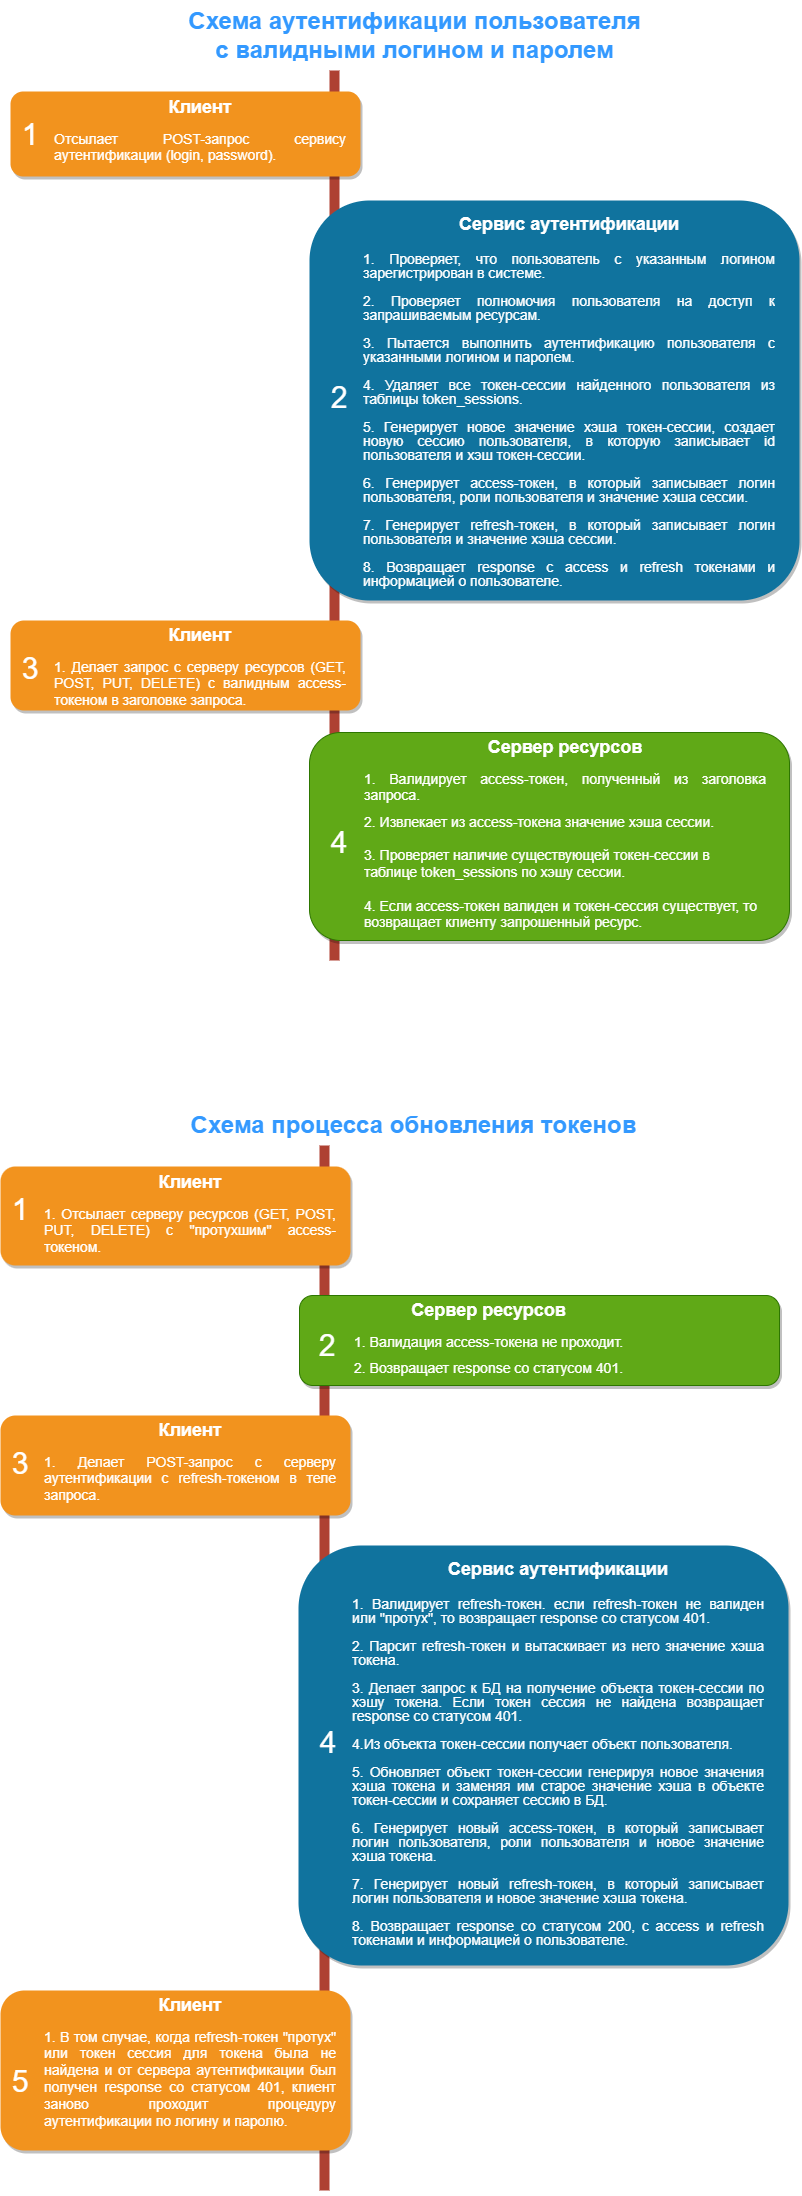

The diagram above was exported from draw.io. Its source (the exported page's mxGraphModel, read from the mxfile embedded in the PNG):
<mxGraphModel dx="1404" dy="814" grid="1" gridSize="10" guides="1" tooltips="1" connect="1" arrows="1" fold="1" page="1" pageScale="1" pageWidth="850" pageHeight="1100" background="none" math="0" shadow="0">
  <root>
    <mxCell id="0" />
    <mxCell id="1" parent="0" />
    <mxCell id="2a0f93b5c73ef8e7-1" value="" style="line;strokeWidth=10;direction=south;html=1;fillColor=none;fontSize=13;fontColor=#000000;align=center;strokeColor=#AE4132;" parent="1" vertex="1">
      <mxGeometry x="360" y="70" width="10" height="890" as="geometry" />
    </mxCell>
    <mxCell id="2a0f93b5c73ef8e7-2" value="" style="rounded=1;whiteSpace=wrap;html=1;strokeColor=none;strokeWidth=1;fillColor=#F2931E;fontSize=13;fontColor=#FFFFFF;align=center;gradientColor=none;gradientDirection=east;verticalAlign=top;shadow=1;" parent="1" vertex="1">
      <mxGeometry x="41" y="91" width="350" height="85" as="geometry" />
    </mxCell>
    <mxCell id="2a0f93b5c73ef8e7-3" value="1" style="text;html=1;strokeColor=none;fillColor=none;align=center;verticalAlign=middle;whiteSpace=wrap;fontSize=30;fontColor=#FFFFFF;" parent="1" vertex="1">
      <mxGeometry x="41" y="124" width="40" height="20" as="geometry" />
    </mxCell>
    <mxCell id="2a0f93b5c73ef8e7-4" value="" style="rounded=1;whiteSpace=wrap;html=1;strokeColor=none;strokeWidth=1;fillColor=#10739E;fontSize=13;fontColor=#FFFFFF;align=center;gradientColor=none;gradientDirection=east;verticalAlign=top;shadow=1;" parent="1" vertex="1">
      <mxGeometry x="340" y="200" width="490" height="400" as="geometry" />
    </mxCell>
    <mxCell id="2a0f93b5c73ef8e7-5" value="2" style="text;html=1;strokeColor=none;fillColor=none;align=center;verticalAlign=middle;whiteSpace=wrap;fontSize=30;fontColor=#FFFFFF;" parent="1" vertex="1">
      <mxGeometry x="350" y="387" width="40" height="20" as="geometry" />
    </mxCell>
    <mxCell id="2a0f93b5c73ef8e7-6" value="" style="rounded=1;whiteSpace=wrap;html=1;strokeColor=none;strokeWidth=1;fillColor=#F2931E;fontSize=13;fontColor=#FFFFFF;align=center;gradientColor=none;gradientDirection=east;verticalAlign=top;shadow=1;" parent="1" vertex="1">
      <mxGeometry x="41" y="620" width="350" height="90" as="geometry" />
    </mxCell>
    <mxCell id="2a0f93b5c73ef8e7-7" value="3" style="text;html=1;strokeColor=none;fillColor=none;align=center;verticalAlign=middle;whiteSpace=wrap;fontSize=30;fontColor=#FFFFFF;" parent="1" vertex="1">
      <mxGeometry x="41" y="658" width="40" height="20" as="geometry" />
    </mxCell>
    <mxCell id="2a0f93b5c73ef8e7-8" value="" style="rounded=1;whiteSpace=wrap;html=1;strokeColor=#2D7600;strokeWidth=1;fillColor=#60a917;fontSize=13;align=center;gradientDirection=east;verticalAlign=top;shadow=1;fontColor=#ffffff;" parent="1" vertex="1">
      <mxGeometry x="340" y="732" width="480" height="208" as="geometry" />
    </mxCell>
    <mxCell id="2a0f93b5c73ef8e7-9" value="4" style="text;html=1;strokeColor=none;fillColor=none;align=center;verticalAlign=middle;whiteSpace=wrap;fontSize=30;fontColor=#FFFFFF;" parent="1" vertex="1">
      <mxGeometry x="350" y="832" width="40" height="20" as="geometry" />
    </mxCell>
    <mxCell id="2a0f93b5c73ef8e7-18" value="&lt;h1&gt;Клиент&lt;/h1&gt;&lt;p style=&quot;text-align: justify;&quot;&gt;&lt;font style=&quot;font-size: 14px;&quot;&gt;Отсылает POST-запрос сервису аутентификации (login, password).&lt;/font&gt;&lt;/p&gt;" style="text;html=1;spacing=5;spacingTop=-20;whiteSpace=wrap;overflow=hidden;strokeColor=none;strokeWidth=4;fillColor=none;gradientColor=#007FFF;fontSize=9;fontColor=#FFFFFF;align=center;" parent="1" vertex="1">
      <mxGeometry x="81" y="95" width="300" height="81" as="geometry" />
    </mxCell>
    <mxCell id="2a0f93b5c73ef8e7-19" value="&lt;h1 style=&quot;line-height: 100%;&quot;&gt;&lt;font style=&quot;font-size: 18px;&quot;&gt;Сервис аутентификации&lt;/font&gt;&lt;/h1&gt;&lt;p style=&quot;text-align: justify; line-height: 100%; font-size: 14px;&quot;&gt;&lt;font style=&quot;font-size: 14px;&quot;&gt;1. Проверяет, что пользователь с указанным логином зарегистрирован в системе.&lt;/font&gt;&lt;/p&gt;&lt;p style=&quot;text-align: justify; line-height: 100%; font-size: 14px;&quot;&gt;&lt;font style=&quot;font-size: 14px;&quot;&gt;2. Проверяет полномочия пользователя на доступ к запрашиваемым ресурсам.&lt;/font&gt;&lt;/p&gt;&lt;p style=&quot;text-align: justify; line-height: 100%; font-size: 14px;&quot;&gt;&lt;font style=&quot;font-size: 14px;&quot;&gt;3. Пытается выполнить аутентификацию пользователя с указанными логином и паролем.&lt;/font&gt;&lt;/p&gt;&lt;p style=&quot;text-align: justify; line-height: 100%; font-size: 14px;&quot;&gt;&lt;font style=&quot;font-size: 14px;&quot;&gt;4. Удаляет все токен-сессии найденного пользователя из таблицы token_sessions.&lt;/font&gt;&lt;/p&gt;&lt;p style=&quot;text-align: justify; line-height: 100%; font-size: 14px;&quot;&gt;&lt;font style=&quot;font-size: 14px;&quot;&gt;5. Генерирует новое значение хэша токен-сессии, создает новую сессию пользователя, в которую записывает id пользователя и хэш токен-сессии.&lt;/font&gt;&lt;/p&gt;&lt;p style=&quot;text-align: justify; line-height: 100%; font-size: 14px;&quot;&gt;&lt;font style=&quot;font-size: 14px;&quot;&gt;6. Генерирует access-токен, в который записывает логин пользователя, роли пользователя и значение хэша сессии.&lt;/font&gt;&lt;/p&gt;&lt;p style=&quot;text-align: justify; line-height: 100%; font-size: 14px;&quot;&gt;&lt;font style=&quot;font-size: 14px;&quot;&gt;7. Генерирует refresh-токен, в который записывает логин пользователя и значение хэша сессии.&lt;br&gt;&lt;/font&gt;&lt;/p&gt;&lt;p style=&quot;text-align: justify; line-height: 100%; font-size: 14px;&quot;&gt;&lt;font style=&quot;font-size: 14px;&quot;&gt;8. Возвращает response с access и refresh токенами и информацией о пользователе.&lt;/font&gt;&lt;/p&gt;" style="text;html=1;spacing=5;spacingTop=-20;whiteSpace=wrap;overflow=hidden;strokeColor=none;strokeWidth=4;fillColor=none;gradientColor=#007FFF;fontSize=12;fontColor=#FFFFFF;align=center;" parent="1" vertex="1">
      <mxGeometry x="390" y="204" width="420" height="386" as="geometry" />
    </mxCell>
    <mxCell id="2a0f93b5c73ef8e7-20" value="&lt;h1&gt;Клиент&lt;/h1&gt;&lt;p style=&quot;text-align: justify;&quot;&gt;&lt;font style=&quot;font-size: 14px;&quot;&gt;1. Делает запрос с серверу ресурсов (GET, POST, PUT, DELETE) с валидным access-токеном в заголовке запроса.&lt;/font&gt;&lt;/p&gt;" style="text;html=1;spacing=5;spacingTop=-20;whiteSpace=wrap;overflow=hidden;strokeColor=none;strokeWidth=4;fillColor=none;gradientColor=#007FFF;fontSize=9;fontColor=#FFFFFF;align=center;" parent="1" vertex="1">
      <mxGeometry x="81" y="623" width="300" height="87" as="geometry" />
    </mxCell>
    <mxCell id="2a0f93b5c73ef8e7-21" value="&lt;h1 style=&quot;text-align: center;&quot;&gt;Сервер ресурсов&lt;/h1&gt;&lt;h1 style=&quot;text-align: justify; font-size: 14px;&quot;&gt;&lt;font style=&quot;font-weight: normal; font-size: 14px;&quot;&gt;1. Валидирует access-токен, полученный из заголовка запроса.&lt;/font&gt;&lt;/h1&gt;&lt;div style=&quot;font-size: 14px;&quot;&gt;&lt;font style=&quot;font-size: 14px;&quot;&gt;&lt;font style=&quot;font-weight: normal; font-size: 14px;&quot;&gt;2. Извлекает из&amp;nbsp;&lt;/font&gt;&lt;span style=&quot;text-align: justify; background-color: initial;&quot;&gt;access-токена значение хэша сессии.&lt;/span&gt;&lt;/font&gt;&lt;/div&gt;&lt;div style=&quot;font-size: 14px;&quot;&gt;&lt;font style=&quot;font-weight: normal; font-size: 14px;&quot;&gt;&amp;nbsp;&lt;/font&gt;&lt;/div&gt;&lt;div style=&quot;font-size: 14px;&quot;&gt;&lt;font style=&quot;font-weight: normal; font-size: 14px;&quot;&gt;3. Проверяет наличие существующей токен-сессии в таблице token_sessions по хэшу сессии.&lt;/font&gt;&lt;/div&gt;&lt;div style=&quot;font-size: 14px;&quot;&gt;&lt;font style=&quot;font-weight: normal; font-size: 14px;&quot;&gt;&lt;br&gt;&lt;/font&gt;&lt;/div&gt;&lt;div style=&quot;font-size: 14px;&quot;&gt;&lt;font style=&quot;font-weight: normal; font-size: 14px;&quot;&gt;4. Если access-токен валиден и токен-сессия существует, то возвращает клиенту запрошенный ресурс.&lt;/font&gt;&lt;font style=&quot;font-size: 12px; font-weight: normal;&quot;&gt;&amp;nbsp;&lt;/font&gt;&lt;/div&gt;" style="text;html=1;spacing=5;spacingTop=-20;whiteSpace=wrap;overflow=hidden;strokeColor=none;strokeWidth=4;fillColor=none;gradientColor=#007FFF;fontSize=9;fontColor=#FFFFFF;align=left;fontStyle=0" parent="1" vertex="1">
      <mxGeometry x="390" y="735" width="410" height="205" as="geometry" />
    </mxCell>
    <mxCell id="DKfwlG0AczKteI99QvQy-4" value="Схема аутентификации пользователя&lt;br&gt;с валидными логином и паролем" style="text;strokeColor=none;fillColor=none;html=1;fontSize=24;fontStyle=1;verticalAlign=middle;align=center;fontColor=#3399FF;" parent="1" vertex="1">
      <mxGeometry x="240" width="410" height="70" as="geometry" />
    </mxCell>
    <mxCell id="Qy50TkC_8JR9wsjC1_Nl-1" value="Схема процесса обновления токенов" style="text;strokeColor=none;fillColor=none;html=1;fontSize=24;fontStyle=1;verticalAlign=middle;align=center;fontColor=#3399FF;" vertex="1" parent="1">
      <mxGeometry x="205" y="1110" width="477" height="30" as="geometry" />
    </mxCell>
    <mxCell id="Qy50TkC_8JR9wsjC1_Nl-2" value="" style="line;strokeWidth=10;direction=south;html=1;fillColor=none;fontSize=13;fontColor=#000000;align=center;strokeColor=#AE4132;" vertex="1" parent="1">
      <mxGeometry x="350" y="1145" width="10" height="1045" as="geometry" />
    </mxCell>
    <mxCell id="Qy50TkC_8JR9wsjC1_Nl-3" value="" style="rounded=1;whiteSpace=wrap;html=1;strokeColor=none;strokeWidth=1;fillColor=#F2931E;fontSize=13;fontColor=#FFFFFF;align=center;gradientColor=none;gradientDirection=east;verticalAlign=top;shadow=1;" vertex="1" parent="1">
      <mxGeometry x="31" y="1166" width="350" height="99" as="geometry" />
    </mxCell>
    <mxCell id="Qy50TkC_8JR9wsjC1_Nl-4" value="1" style="text;html=1;strokeColor=none;fillColor=none;align=center;verticalAlign=middle;whiteSpace=wrap;fontSize=30;fontColor=#FFFFFF;" vertex="1" parent="1">
      <mxGeometry x="31" y="1199" width="40" height="20" as="geometry" />
    </mxCell>
    <mxCell id="Qy50TkC_8JR9wsjC1_Nl-5" value="" style="rounded=1;whiteSpace=wrap;html=1;strokeColor=none;strokeWidth=1;fillColor=#10739E;fontSize=13;fontColor=#FFFFFF;align=center;gradientColor=none;gradientDirection=east;verticalAlign=top;shadow=1;" vertex="1" parent="1">
      <mxGeometry x="329" y="1545" width="490" height="420" as="geometry" />
    </mxCell>
    <mxCell id="Qy50TkC_8JR9wsjC1_Nl-6" value="4" style="text;html=1;strokeColor=none;fillColor=none;align=center;verticalAlign=middle;whiteSpace=wrap;fontSize=30;fontColor=#FFFFFF;" vertex="1" parent="1">
      <mxGeometry x="339" y="1732" width="40" height="20" as="geometry" />
    </mxCell>
    <mxCell id="Qy50TkC_8JR9wsjC1_Nl-7" value="" style="rounded=1;whiteSpace=wrap;html=1;strokeColor=none;strokeWidth=1;fillColor=#F2931E;fontSize=13;fontColor=#FFFFFF;align=center;gradientColor=none;gradientDirection=east;verticalAlign=top;shadow=1;" vertex="1" parent="1">
      <mxGeometry x="31" y="1415" width="350" height="100" as="geometry" />
    </mxCell>
    <mxCell id="Qy50TkC_8JR9wsjC1_Nl-8" value="3" style="text;html=1;strokeColor=none;fillColor=none;align=center;verticalAlign=middle;whiteSpace=wrap;fontSize=30;fontColor=#FFFFFF;" vertex="1" parent="1">
      <mxGeometry x="31" y="1453" width="40" height="20" as="geometry" />
    </mxCell>
    <mxCell id="Qy50TkC_8JR9wsjC1_Nl-9" value="" style="rounded=1;whiteSpace=wrap;html=1;strokeColor=#2D7600;strokeWidth=1;fillColor=#60a917;fontSize=13;align=center;gradientDirection=east;verticalAlign=top;shadow=1;fontColor=#ffffff;" vertex="1" parent="1">
      <mxGeometry x="330" y="1295" width="480" height="90" as="geometry" />
    </mxCell>
    <mxCell id="Qy50TkC_8JR9wsjC1_Nl-10" value="2" style="text;html=1;strokeColor=none;fillColor=none;align=center;verticalAlign=middle;whiteSpace=wrap;fontSize=30;fontColor=#FFFFFF;" vertex="1" parent="1">
      <mxGeometry x="338" y="1335" width="40" height="20" as="geometry" />
    </mxCell>
    <mxCell id="Qy50TkC_8JR9wsjC1_Nl-11" value="&lt;h1&gt;Клиент&lt;/h1&gt;&lt;p style=&quot;text-align: justify;&quot;&gt;&lt;font style=&quot;font-size: 14px;&quot;&gt;1. Отсылает серверу ресурсов (GET, POST, PUT, DELETE) с &quot;протухшим&quot; access-токеном.&lt;/font&gt;&lt;/p&gt;" style="text;html=1;spacing=5;spacingTop=-20;whiteSpace=wrap;overflow=hidden;strokeColor=none;strokeWidth=4;fillColor=none;gradientColor=#007FFF;fontSize=9;fontColor=#FFFFFF;align=center;" vertex="1" parent="1">
      <mxGeometry x="71" y="1170" width="300" height="85" as="geometry" />
    </mxCell>
    <mxCell id="Qy50TkC_8JR9wsjC1_Nl-12" value="&lt;h1 style=&quot;line-height: 100%;&quot;&gt;&lt;font style=&quot;font-size: 18px;&quot;&gt;Сервис аутентификации&lt;/font&gt;&lt;/h1&gt;&lt;p style=&quot;text-align: justify; line-height: 100%; font-size: 14px;&quot;&gt;&lt;font style=&quot;font-size: 14px;&quot;&gt;1. Валидирует refresh-токен. если refresh-токен не валиден или &quot;протух&quot;, то возвращает response со статусом 401.&lt;/font&gt;&lt;/p&gt;&lt;p style=&quot;text-align: justify; line-height: 100%; font-size: 14px;&quot;&gt;&lt;font style=&quot;font-size: 14px;&quot;&gt;2. Парсит refresh-токен и вытаскивает из него значение хэша токена.&lt;/font&gt;&lt;/p&gt;&lt;p style=&quot;text-align: justify; line-height: 100%; font-size: 14px;&quot;&gt;&lt;font style=&quot;font-size: 14px;&quot;&gt;3. Делает запрос к БД на получение объекта токен-сессии по хэшу токена. Если токен сессия не найдена возвращает response со статусом 401.&lt;/font&gt;&lt;/p&gt;&lt;p style=&quot;text-align: justify; line-height: 100%; font-size: 14px;&quot;&gt;&lt;font style=&quot;font-size: 14px;&quot;&gt;4.Из объекта токен-сессии получает объект пользователя.&lt;/font&gt;&lt;/p&gt;&lt;p style=&quot;text-align: justify; line-height: 100%; font-size: 14px;&quot;&gt;&lt;font style=&quot;font-size: 14px;&quot;&gt;5. Обновляет объект токен-сессии генерируя новое значения хэша токена и заменяя им старое значение хэша в объекте токен-сессии и сохраняет сессию в БД.&lt;/font&gt;&lt;/p&gt;&lt;p style=&quot;text-align: justify; line-height: 100%; font-size: 14px;&quot;&gt;&lt;font style=&quot;font-size: 14px;&quot;&gt;6. Генерирует новый access-токен, в который записывает логин пользователя, роли пользователя и новое значение хэша токена.&lt;/font&gt;&lt;/p&gt;&lt;p style=&quot;text-align: justify; line-height: 100%; font-size: 14px;&quot;&gt;&lt;font style=&quot;font-size: 14px;&quot;&gt;7. Генерирует новый refresh-токен, в который записывает логин пользователя и новое значение хэша токена.&lt;br&gt;&lt;/font&gt;&lt;/p&gt;&lt;p style=&quot;text-align: justify; line-height: 100%; font-size: 14px;&quot;&gt;&lt;font style=&quot;font-size: 14px;&quot;&gt;8. Возвращает response со статусом 200, с access и refresh токенами и информацией о пользователе.&lt;/font&gt;&lt;/p&gt;" style="text;html=1;spacing=5;spacingTop=-20;whiteSpace=wrap;overflow=hidden;strokeColor=none;strokeWidth=4;fillColor=none;gradientColor=#007FFF;fontSize=12;fontColor=#FFFFFF;align=center;" vertex="1" parent="1">
      <mxGeometry x="379" y="1549" width="420" height="406" as="geometry" />
    </mxCell>
    <mxCell id="Qy50TkC_8JR9wsjC1_Nl-13" value="&lt;h1&gt;Клиент&lt;/h1&gt;&lt;p style=&quot;text-align: justify;&quot;&gt;&lt;font style=&quot;font-size: 14px;&quot;&gt;1. Делает POST-запрос с серверу аутентификации с refresh-токеном в теле запроса.&lt;/font&gt;&lt;/p&gt;" style="text;html=1;spacing=5;spacingTop=-20;whiteSpace=wrap;overflow=hidden;strokeColor=none;strokeWidth=4;fillColor=none;gradientColor=#007FFF;fontSize=9;fontColor=#FFFFFF;align=center;" vertex="1" parent="1">
      <mxGeometry x="71" y="1418" width="300" height="87" as="geometry" />
    </mxCell>
    <mxCell id="Qy50TkC_8JR9wsjC1_Nl-14" value="&lt;h1 style=&quot;text-align: center;&quot;&gt;Сервер ресурсов&lt;/h1&gt;&lt;h1 style=&quot;text-align: justify; font-size: 14px;&quot;&gt;&lt;font style=&quot;font-weight: normal; font-size: 14px;&quot;&gt;1. Валидация access-токена не проходит.&lt;/font&gt;&lt;/h1&gt;&lt;div style=&quot;font-size: 14px;&quot;&gt;&lt;font style=&quot;font-size: 14px;&quot;&gt;&lt;font style=&quot;font-weight: normal; font-size: 14px;&quot;&gt;2. Возвращает response со статусом 401&lt;/font&gt;&lt;span style=&quot;text-align: justify; background-color: initial;&quot;&gt;.&lt;/span&gt;&lt;/font&gt;&lt;/div&gt;" style="text;html=1;spacing=5;spacingTop=-20;whiteSpace=wrap;overflow=hidden;strokeColor=none;strokeWidth=4;fillColor=none;gradientColor=#007FFF;fontSize=9;fontColor=#FFFFFF;align=left;fontStyle=0" vertex="1" parent="1">
      <mxGeometry x="380" y="1298" width="410" height="87" as="geometry" />
    </mxCell>
    <mxCell id="Qy50TkC_8JR9wsjC1_Nl-15" value="" style="rounded=1;whiteSpace=wrap;html=1;strokeColor=none;strokeWidth=1;fillColor=#F2931E;fontSize=13;fontColor=#FFFFFF;align=center;gradientColor=none;gradientDirection=east;verticalAlign=top;shadow=1;" vertex="1" parent="1">
      <mxGeometry x="31" y="1990" width="350" height="160" as="geometry" />
    </mxCell>
    <mxCell id="Qy50TkC_8JR9wsjC1_Nl-16" value="5" style="text;html=1;strokeColor=none;fillColor=none;align=center;verticalAlign=middle;whiteSpace=wrap;fontSize=30;fontColor=#FFFFFF;" vertex="1" parent="1">
      <mxGeometry x="31" y="2071" width="40" height="20" as="geometry" />
    </mxCell>
    <mxCell id="Qy50TkC_8JR9wsjC1_Nl-17" value="&lt;h1&gt;Клиент&lt;/h1&gt;&lt;p style=&quot;text-align: justify;&quot;&gt;&lt;font style=&quot;font-size: 14px;&quot;&gt;1. В том случае, когда refresh-токен &quot;протух&quot; или токен сессия для токена была не найдена и от сервера аутентификации был получен response со статусом 401, клиент заново проходит процедуру аутентификации по логину и паролю.&lt;/font&gt;&lt;/p&gt;" style="text;html=1;spacing=5;spacingTop=-20;whiteSpace=wrap;overflow=hidden;strokeColor=none;strokeWidth=4;fillColor=none;gradientColor=#007FFF;fontSize=9;fontColor=#FFFFFF;align=center;" vertex="1" parent="1">
      <mxGeometry x="71" y="1993" width="300" height="147" as="geometry" />
    </mxCell>
  </root>
</mxGraphModel>